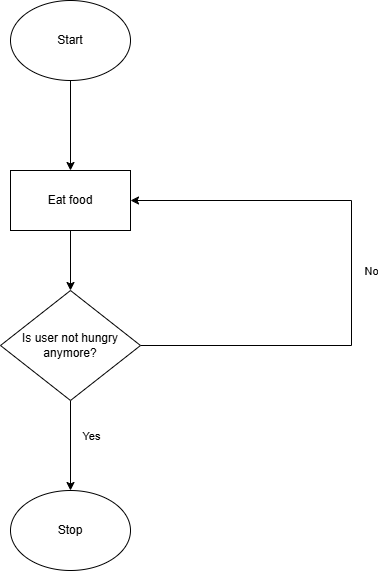

The diagram above was exported from draw.io. Its source (the exported page's mxGraphModel, read from the mxfile embedded in the PNG):
<mxGraphModel dx="1434" dy="772" grid="1" gridSize="10" guides="1" tooltips="1" connect="1" arrows="1" fold="1" page="1" pageScale="1" pageWidth="827" pageHeight="1169" math="0" shadow="0">
  <root>
    <mxCell id="0" />
    <mxCell id="1" parent="0" />
    <mxCell id="c602pmCx0tDHMVRV3IGm-3" value="" style="edgeStyle=orthogonalEdgeStyle;rounded=0;orthogonalLoop=1;jettySize=auto;html=1;" edge="1" parent="1" source="c602pmCx0tDHMVRV3IGm-1" target="c602pmCx0tDHMVRV3IGm-2">
      <mxGeometry relative="1" as="geometry" />
    </mxCell>
    <mxCell id="c602pmCx0tDHMVRV3IGm-1" value="Start" style="ellipse;whiteSpace=wrap;html=1;" vertex="1" parent="1">
      <mxGeometry x="360" y="40" width="120" height="80" as="geometry" />
    </mxCell>
    <mxCell id="c602pmCx0tDHMVRV3IGm-5" value="" style="edgeStyle=orthogonalEdgeStyle;rounded=0;orthogonalLoop=1;jettySize=auto;html=1;" edge="1" parent="1" source="c602pmCx0tDHMVRV3IGm-2" target="c602pmCx0tDHMVRV3IGm-4">
      <mxGeometry relative="1" as="geometry" />
    </mxCell>
    <mxCell id="c602pmCx0tDHMVRV3IGm-2" value="Eat food" style="whiteSpace=wrap;html=1;" vertex="1" parent="1">
      <mxGeometry x="360" y="210" width="120" height="60" as="geometry" />
    </mxCell>
    <mxCell id="c602pmCx0tDHMVRV3IGm-10" value="" style="edgeStyle=orthogonalEdgeStyle;rounded=0;orthogonalLoop=1;jettySize=auto;html=1;" edge="1" parent="1" source="c602pmCx0tDHMVRV3IGm-4" target="c602pmCx0tDHMVRV3IGm-9">
      <mxGeometry relative="1" as="geometry" />
    </mxCell>
    <mxCell id="c602pmCx0tDHMVRV3IGm-11" value="Yes" style="edgeLabel;html=1;align=center;verticalAlign=middle;resizable=0;points=[];" vertex="1" connectable="0" parent="c602pmCx0tDHMVRV3IGm-10">
      <mxGeometry x="-0.2222" y="-2" relative="1" as="geometry">
        <mxPoint x="22" as="offset" />
      </mxGeometry>
    </mxCell>
    <mxCell id="c602pmCx0tDHMVRV3IGm-12" style="edgeStyle=orthogonalEdgeStyle;rounded=0;orthogonalLoop=1;jettySize=auto;html=1;entryX=1;entryY=0.5;entryDx=0;entryDy=0;" edge="1" parent="1" source="c602pmCx0tDHMVRV3IGm-4" target="c602pmCx0tDHMVRV3IGm-2">
      <mxGeometry relative="1" as="geometry">
        <mxPoint x="710" y="150" as="targetPoint" />
        <Array as="points">
          <mxPoint x="701" y="385" />
          <mxPoint x="701" y="240" />
        </Array>
      </mxGeometry>
    </mxCell>
    <mxCell id="c602pmCx0tDHMVRV3IGm-13" value="No" style="edgeLabel;html=1;align=center;verticalAlign=middle;resizable=0;points=[];" vertex="1" connectable="0" parent="c602pmCx0tDHMVRV3IGm-12">
      <mxGeometry x="-0.8925" y="3" relative="1" as="geometry">
        <mxPoint x="199" y="-72" as="offset" />
      </mxGeometry>
    </mxCell>
    <mxCell id="c602pmCx0tDHMVRV3IGm-4" value="Is user not hungry anymore?" style="rhombus;whiteSpace=wrap;html=1;" vertex="1" parent="1">
      <mxGeometry x="350" y="330" width="140" height="110" as="geometry" />
    </mxCell>
    <mxCell id="c602pmCx0tDHMVRV3IGm-9" value="Stop" style="ellipse;whiteSpace=wrap;html=1;" vertex="1" parent="1">
      <mxGeometry x="360" y="530" width="120" height="80" as="geometry" />
    </mxCell>
  </root>
</mxGraphModel>